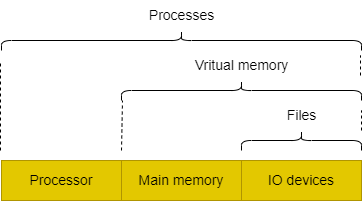

The diagram above was exported from draw.io. Its source (the exported page's mxGraphModel, read from the mxfile embedded in the PNG):
<mxGraphModel dx="809" dy="1167" grid="1" gridSize="10" guides="1" tooltips="1" connect="1" arrows="1" fold="1" page="1" pageScale="1" pageWidth="827" pageHeight="1169" math="0" shadow="0">
  <root>
    <mxCell id="0" />
    <mxCell id="1" parent="0" />
    <mxCell id="2" value="Processor" style="rounded=0;whiteSpace=wrap;html=1;fontSize=14;fillColor=#e3c800;fontColor=#000000;strokeColor=#B09500;" vertex="1" parent="1">
      <mxGeometry x="130" y="470" width="120" height="40" as="geometry" />
    </mxCell>
    <mxCell id="3" value="Main memory" style="rounded=0;whiteSpace=wrap;html=1;fontSize=14;fillColor=#e3c800;fontColor=#000000;strokeColor=#B09500;" vertex="1" parent="1">
      <mxGeometry x="250" y="470" width="120" height="40" as="geometry" />
    </mxCell>
    <mxCell id="4" value="IO devices" style="rounded=0;whiteSpace=wrap;html=1;fontSize=14;fillColor=#e3c800;fontColor=#000000;strokeColor=#B09500;" vertex="1" parent="1">
      <mxGeometry x="370" y="470" width="120" height="40" as="geometry" />
    </mxCell>
    <mxCell id="5" value="" style="shape=curlyBracket;whiteSpace=wrap;html=1;rounded=1;flipH=1;labelPosition=right;verticalLabelPosition=middle;align=left;verticalAlign=middle;fontSize=14;direction=south;" vertex="1" parent="1">
      <mxGeometry x="370" y="440" width="120" height="20" as="geometry" />
    </mxCell>
    <mxCell id="6" value="Files" style="text;html=1;align=center;verticalAlign=middle;resizable=0;points=[];autosize=1;strokeColor=none;fillColor=none;fontSize=14;" vertex="1" parent="1">
      <mxGeometry x="405" y="410" width="50" height="30" as="geometry" />
    </mxCell>
    <mxCell id="7" value="" style="shape=curlyBracket;whiteSpace=wrap;html=1;rounded=1;flipH=1;labelPosition=right;verticalLabelPosition=middle;align=left;verticalAlign=middle;fontSize=14;direction=south;" vertex="1" parent="1">
      <mxGeometry x="250" y="390" width="240" height="20" as="geometry" />
    </mxCell>
    <mxCell id="8" value="Vritual memory" style="text;html=1;align=center;verticalAlign=middle;resizable=0;points=[];autosize=1;strokeColor=none;fillColor=none;fontSize=14;" vertex="1" parent="1">
      <mxGeometry x="310" y="360" width="120" height="30" as="geometry" />
    </mxCell>
    <mxCell id="9" value="" style="shape=curlyBracket;whiteSpace=wrap;html=1;rounded=1;flipH=1;labelPosition=right;verticalLabelPosition=middle;align=left;verticalAlign=middle;fontSize=14;direction=south;" vertex="1" parent="1">
      <mxGeometry x="130" y="340" width="360" height="20" as="geometry" />
    </mxCell>
    <mxCell id="10" style="edgeStyle=none;html=1;exitX=0.1;exitY=0.5;exitDx=0;exitDy=0;exitPerimeter=0;entryX=0.1;entryY=0.5;entryDx=0;entryDy=0;entryPerimeter=0;fontSize=14;" edge="1" parent="1" source="9" target="9">
      <mxGeometry relative="1" as="geometry" />
    </mxCell>
    <mxCell id="11" value="Processes" style="text;html=1;align=center;verticalAlign=middle;resizable=0;points=[];autosize=1;strokeColor=none;fillColor=none;fontSize=14;" vertex="1" parent="1">
      <mxGeometry x="265" y="310" width="90" height="30" as="geometry" />
    </mxCell>
    <mxCell id="12" value="" style="endArrow=none;dashed=1;html=1;fontSize=14;" edge="1" parent="1">
      <mxGeometry width="50" height="50" relative="1" as="geometry">
        <mxPoint x="129" y="460" as="sourcePoint" />
        <mxPoint x="129" y="370" as="targetPoint" />
      </mxGeometry>
    </mxCell>
    <mxCell id="13" value="" style="endArrow=none;dashed=1;html=1;fontSize=14;" edge="1" parent="1">
      <mxGeometry width="50" height="50" relative="1" as="geometry">
        <mxPoint x="250" y="460" as="sourcePoint" />
        <mxPoint x="251" y="410" as="targetPoint" />
      </mxGeometry>
    </mxCell>
    <mxCell id="14" value="" style="endArrow=none;dashed=1;html=1;fontSize=14;" edge="1" parent="1">
      <mxGeometry width="50" height="50" relative="1" as="geometry">
        <mxPoint x="490" y="440" as="sourcePoint" />
        <mxPoint x="490" y="420" as="targetPoint" />
      </mxGeometry>
    </mxCell>
    <mxCell id="15" value="" style="endArrow=none;dashed=1;html=1;fontSize=14;" edge="1" parent="1">
      <mxGeometry width="50" height="50" relative="1" as="geometry">
        <mxPoint x="489" y="385" as="sourcePoint" />
        <mxPoint x="489" y="365" as="targetPoint" />
      </mxGeometry>
    </mxCell>
  </root>
</mxGraphModel>